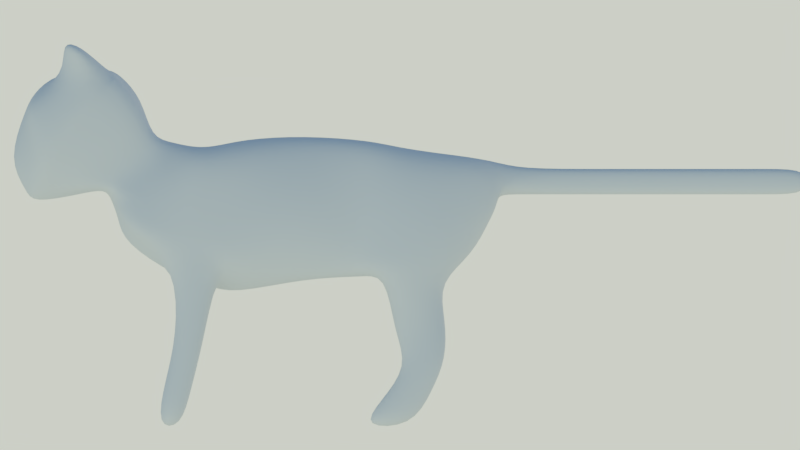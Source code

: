 # Source: cat3.blend  (saved by Blender 2.79.0; exported with 4.5.12 LTS)
import bpy
from mathutils import Matrix  # noqa: F401  (used for matrix-valued properties, if any)

bpy.ops.wm.read_factory_settings(use_empty=True)
scene = bpy.context.scene
scene.name = 'Scene'

# ---- collections
col_collection_1 = bpy.data.collections.new('Collection 1'); scene.collection.children.link(col_collection_1)
col_collection_1.hide_render = True
col_collection_1.hide_viewport = True
col_collection_2 = bpy.data.collections.new('Collection 2'); scene.collection.children.link(col_collection_2)
col_collection_3 = bpy.data.collections.new('Collection 3'); scene.collection.children.link(col_collection_3)
col_collection_3.hide_render = True
col_collection_3.hide_viewport = True
col_collection_11 = bpy.data.collections.new('Collection 11'); scene.collection.children.link(col_collection_11)
col_collection_11.hide_render = True
col_collection_11.hide_viewport = True

# ---- world
world_world = bpy.data.worlds.new('World'); scene.world = world_world
world_world.use_nodes = True; world_world.node_tree.nodes.clear()
_N = world_world.node_tree.nodes; _L = world_world.node_tree.links
n0 = _N.new('ShaderNodeOutputWorld'); n0.name = 'World Output'; n0.location = (300, 300)
n1 = _N.new('ShaderNodeBackground'); n1.name = 'Background'; n1.location = (10, 300)
n1.inputs[1].default_value = 5.0
n2 = _N.new('ShaderNodeTexSky'); n2.name = 'Sky Texture'; n2.location = (-190, 300)
n2.sky_type = 'HOSEK_WILKIE'
n2.sun_direction = (-0.7883, 0.491, 0.3708)
n2.sun_elevation = 1.571
_L.new(n1.outputs[0], n0.inputs[0])
_L.new(n2.outputs[0], n1.inputs[0])
n0.is_active_output = True
world_world.color = (0.05088, 0.05088, 0.05088)
world_world.use_sun_shadow = False
world_world.sun_shadow_jitter_overblur = 0.0
world_world.cycles.sampling_method = 'MANUAL'

# ---- cameras
cam_camera = bpy.data.cameras.new('Camera')
cam_camera.type = 'ORTHO'
cam_camera.clip_end = 100.0
cam_camera.lens = 35.0
cam_camera.sensor_width = 32.0
cam_camera.sensor_height = 18.0
cam_camera.ortho_scale = 10.0
cam_camera.display_size = 2.0
cam_camera.shift_x = 0.15
cam_camera.dof.focus_distance = 0.0
cam_camera.dof.aperture_fstop = 128.0
cam_camera.dof.aperture_blades = 6

# ---- lights
light_sun = bpy.data.lights.new('Sun', 'SUN')
light_sun.transmission_factor = 0.0
light_sun.angle = 0.1993
light_sun.energy = 1.0
light_sun.shadow_buffer_clip_start = 0.5
light_sun.shadow_soft_size = 0.1
light_sun.shadow_cascade_max_distance = 1000.0

# ---- meshes
me_plane = bpy.data.meshes.new('Plane')
me_plane.from_pydata([(0.0, -2.017, -0.2428), (0.0, 2.416, -0.3447), (0.0, -2.186, 0.4566), (0.0, 2.707, 0.7756), (0.0, -0.6069, -0.8655), (0.0, 0.3033, -0.6648), (0.0, 1.298, -0.627), (0.0, 1.46, 0.9369), (0.0, 0.3033, 1.116), (0.0, -0.4551, 1.07), (0.0, -2.113, 0.3289), (0.0, -1.089, 0.9369), (0.0, -1.312, -0.6364), (0.0, -1.615, 1.096), (0.0, -3.107, 0.2275), (0.0, -1.966, 1.9), (0.0, -3.188, 1.427), (0.0, -2.834, 1.931), (0.0, 2.003, -0.7189), (0.0, 2.003, 0.8562), (0.0, -1.332, 0.9934), (0.7469, -1.897, -0.07783), (0.3718, 2.416, -0.3447), (0.4471, -2.186, 0.4566), (0.4917, 2.707, 0.7042), (0.7658, -0.6069, -0.5525), (0.5642, 0.3033, -0.6648), (1.014, 1.298, -0.6164), (0.7658, 1.46, 0.8655), (0.5573, 0.3033, 0.9849), (0.7658, -0.6069, 0.8655), (0.5447, -2.017, 0.3781), (0.7658, -1.089, 0.8655), (0.7658, -1.312, -0.3684), (0.4471, -1.615, 1.096), (0.4443, -2.675, 0.5585), (0.7442, -2.027, 1.847), (0.5073, -3.188, 1.427), (0.6239, -2.647, 1.862), (0.8127, 2.003, -0.7189), (0.7658, 2.003, 0.7848), (0.4471, -1.332, 0.922), (0.0, -0.9593, -0.7509), (0.0, -0.8478, 0.9369), (0.7658, -0.7735, -0.4379), (0.7658, -0.8478, 0.8655), (0.39, 0.3033, -0.6648), (0.3829, -0.6069, -0.8655), (0.3829, -1.089, 1.008), (0.2235, -1.332, 1.064), (0.1984, -2.776, 1.862), (0.2222, -3.188, 1.427), (0.2459, 2.707, 0.8463), (0.3829, -0.4551, 1.095), (0.2708, -3.075, 0.362), (0.2235, -2.186, 0.4566), (0.1512, 2.003, -0.7189), (0.1273, 2.416, -0.3447), (0.4466, -1.861, -0.151), (0.2608, -1.312, -0.6364), (0.3829, 1.46, 1.008), (0.3832, 0.3033, 1.127), (0.2235, -1.615, 1.096), (0.3657, -2.041, 1.813), (0.1418, 1.298, -0.6164), (0.2235, -2.113, 0.3289), (0.3829, 2.003, 0.9269), (0.3829, -0.8478, 1.008), (0.2608, -0.7735, -0.7509), (0.0, -2.225, 1.965), (0.0, -3.495, 0.8083), (0.7915, -2.143, 1.858), (0.6606, -3.033, 0.8999), (0.1984, -2.077, 1.95), (0.2932, -3.219, 0.8441), (0.0, 2.707, 0.3851), (0.2474, 2.707, 0.3851), (0.3829, -1.312, -1.402), (0.7658, -1.312, -1.402), (0.7658, -0.9593, -1.517), (0.3829, -0.9593, -1.517), (0.383, -1.577, -2.556), (0.7659, -1.577, -2.556), (0.7659, -1.225, -2.556), (0.383, -1.225, -2.556), (0.7793, 1.584, -1.767), (0.7544, 2.1, -1.66), (0.4722, 2.1, -1.66), (0.4968, 1.584, -1.767), (0.7769, 0.9672, -2.545), (0.7785, 1.672, -2.545), (0.3955, 1.672, -2.545), (0.3939, 0.9672, -2.545), (0.0, 2.974, 0.3851), (0.0, 2.974, 0.7042), (0.1608, 2.974, 0.7042), (0.161, 2.974, 0.3851), (0.0, 4.024, 0.3851), (0.0, 4.024, 0.7042), (0.1608, 4.024, 0.7042), (0.1608, 4.024, 0.3851), (0.0, 5.149, 0.3851), (0.0, 5.149, 0.7042), (0.1608, 5.149, 0.7042), (0.1608, 5.149, 0.3851), (0.0, 6.614, 0.7042), (0.0, 6.115, 0.3851), (0.1608, 6.614, 0.7042), (0.1608, 6.614, 0.3851), (0.0, 6.614, 0.3851), (0.1608, 6.115, 0.3851), (0.1608, 6.115, 0.7042), (0.0, 6.115, 0.7042), (0.0, -1.703, 1.615), (0.0, -2.502, 0.3811), (0.7203, -1.74, 1.461), (0.4747, -2.463, 0.4664), (0.3103, -1.77, 1.521), (0.2762, -2.476, 0.4089), (0.9285, -2.554, 2.216), (0.761, -2.743, 2.328), (0.5087, -2.743, 2.328), (0.5087, -2.489, 2.308), (0.2674, 2.098, -1.179), (0.2855, 1.394, -1.326), (0.7462, 1.394, -1.326), (0.7282, 2.098, -1.179), (0.394, 1.933, -2.056), (0.4061, 1.228, -2.202), (0.777, 1.933, -2.056), (0.7891, 1.228, -2.202), (0.7659, -1.092, -2.024), (0.383, -1.092, -2.024), (0.383, -1.444, -1.909), (0.7659, -1.444, -1.909), (0.0, -3.108, 1.628), (0.4471, -2.043, 0.6164), (0.6563, -2.528, 0.9121), (0.5664, -3.091, 1.558), (0.2395, 2.707, 0.2255), (0.7392, -2.786, 1.256), (0.0, 2.707, 0.2255), (0.4853, 2.707, 0.2255), (0.8146, -0.6069, 0.2164), (0.873, 0.3033, 0.4122), (0.929, 1.298, 0.2164), (0.4959, -1.845, 0.5141), (0.8146, -1.256, 0.3582), (0.9323, 2.003, 0.2209), (0.8146, -0.9315, 0.2873), (0.2521, -3.091, 1.634), (0.5274, -2.284, 0.7041), (0.0, -2.017, 0.0687), (0.0, 2.6, 0.02612), (0.6254, -2.031, 0.2573), (0.4501, 2.6, 0.02612), (0.8146, -0.6069, -0.2762), (0.8765, 0.3033, -0.234), (0.9474, 1.298, -0.3082), (0.8146, -1.312, -0.08968), (0.9543, 2.003, -0.343), (0.8146, -0.8664, -0.1717), (0.3382, -2.026, 0.1028), (0.2048, 2.6, 0.02612), (0.0, 0.9945, -0.6459), (0.0, 1.146, 1.055), (0.627, 0.9945, -0.6406), (0.6123, 1.146, 0.9619), (0.3375, 0.9945, -0.6406), (0.4037, 1.146, 1.066), (0.6739, 0.9945, 0.3143), (0.6812, 0.9945, -0.2711), (0.0, -3.199, 0.4082), (0.5525, -2.949, 0.6102), (0.2821, -2.059, 1.881), (0.0, -2.095, 1.933), (0.7679, -2.085, 1.852), (0.3006, -3.125, 0.4637), (0.6978, -2.657, 1.084)], [], [(124, 123, 87, 88), (47, 46, 26, 25), (49, 62, 34, 41), (177, 54, 35, 173), (68, 47, 25, 44), (73, 50, 121, 122), (48, 49, 41, 32), (150, 51, 37, 138), (61, 53, 30, 29), (118, 55, 23, 116), (56, 57, 22, 39), (58, 59, 33, 21), (169, 61, 29, 167), (117, 63, 36, 115), (76, 96, 95, 52, 24, 142, 139), (142, 24, 40, 148), (143, 30, 45, 149), (144, 29, 30, 143), (157, 144, 143, 156), (146, 31, 154, 159, 147), (139, 142, 155, 163), (156, 143, 149, 161), (160, 148, 145, 158), (170, 167, 29, 144), (137, 151, 115, 36), (161, 149, 147, 159), (138, 140, 71, 38), (136, 23, 31, 146), (55, 65, 31, 23), (168, 64, 27, 166), (52, 66, 40, 24), (153, 141, 139, 163), (66, 60, 28, 40), (67, 48, 32, 45), (162, 58, 21, 154), (53, 67, 45, 30), (155, 142, 148, 160), (148, 40, 28, 145), (68, 44, 79, 80), (12, 42, 68, 59), (9, 43, 67, 53), (152, 0, 58, 162), (43, 11, 48, 67), (19, 7, 60, 66), (3, 19, 66, 52), (164, 6, 64, 168), (2, 10, 65, 55), (113, 15, 63, 117), (165, 8, 61, 169), (0, 12, 59, 58), (18, 1, 57, 56), (114, 2, 55, 118), (8, 9, 53, 61), (135, 16, 51, 150), (11, 20, 49, 48), (69, 17, 50, 73), (42, 4, 47, 68), (172, 14, 54, 177), (20, 13, 62, 49), (4, 5, 46, 47), (6, 18, 56, 64), (16, 70, 74, 51), (175, 69, 73, 174), (149, 45, 32, 147), (174, 73, 71, 176), (51, 74, 72, 37), (107, 108, 109, 105), (141, 75, 76, 139), (17, 135, 150, 50), (34, 136, 146, 41), (136, 34, 115, 151), (41, 146, 147, 32), (178, 137, 36, 176), (132, 131, 83, 84), (33, 59, 77, 78), (59, 68, 80, 77), (44, 33, 78, 79), (81, 84, 83, 82), (134, 133, 81, 82), (133, 132, 84, 81), (131, 134, 82, 83), (126, 125, 85, 86), (125, 124, 88, 85), (123, 126, 86, 87), (92, 91, 90, 89), (128, 127, 91, 92), (127, 129, 90, 91), (130, 128, 92, 89), (50, 150, 138, 38), (3, 52, 95, 94), (76, 75, 93, 96), (100, 97, 101, 104), (96, 93, 97, 100), (94, 95, 99, 98), (98, 99, 103, 102), (103, 104, 110, 111), (110, 106, 109, 108), (102, 103, 111, 112), (99, 100, 104, 103), (104, 101, 106, 110), (112, 111, 107, 105), (111, 110, 108, 107), (14, 114, 118, 54), (13, 113, 117, 62), (62, 117, 115, 34), (54, 118, 116, 35), (122, 121, 120, 119), (71, 73, 122, 119), (38, 71, 119, 120), (50, 38, 120, 121), (56, 39, 126, 123), (27, 64, 124, 125), (39, 27, 125, 126), (64, 56, 123, 124), (86, 85, 130, 129), (85, 88, 128, 130), (87, 86, 129, 127), (88, 87, 127, 128), (79, 78, 134, 131), (77, 80, 132, 133), (78, 77, 133, 134), (80, 79, 131, 132), (23, 136, 151, 116), (116, 151, 137, 35), (72, 140, 138, 37), (173, 178, 140, 72), (95, 96, 100, 99), (1, 153, 163, 57), (10, 152, 162, 65), (33, 44, 161, 159), (65, 162, 154, 31), (57, 163, 155, 22), (27, 39, 160, 158), (21, 33, 159, 154), (39, 22, 155, 160), (44, 25, 156, 161), (25, 26, 157, 156), (166, 27, 158, 171), (171, 170, 144, 157), (158, 145, 170, 171), (26, 166, 171, 157), (7, 165, 169, 60), (5, 164, 168, 46), (46, 168, 166, 26), (145, 28, 167, 170), (60, 169, 167, 28), (129, 130, 89, 90), (35, 137, 178, 173), (140, 178, 176, 71), (63, 174, 176, 36), (15, 175, 174, 63), (70, 172, 177, 74), (74, 177, 173, 72)])
me_plane.polygons.foreach_set('use_smooth', [True] * 153)
me_plane.use_remesh_preserve_volume = False
me_plane.use_remesh_preserve_attributes = False
me_plane.use_mirror_vertex_groups = False
me_plane.update()
me_plane_003 = bpy.data.meshes.new('Plane.003')
me_plane_003.from_pydata([(0.7469, -1.897, -0.07783), (0.3718, 2.416, -0.3447), (0.4471, -2.186, 0.4566), (0.4917, 2.707, 0.7042), (0.7658, -0.6069, -0.5525), (0.5642, 0.3033, -0.6648), (1.014, 1.298, -0.6164), (0.7658, 1.46, 0.8655), (0.5573, 0.3033, 0.9849), (0.7658, -0.6069, 0.8655), (0.5447, -2.017, 0.3781), (0.7658, -1.089, 0.8655), (0.7658, -1.312, -0.3684), (0.4471, -1.615, 1.096), (0.4443, -2.675, 0.5585), (0.7442, -2.027, 1.847), (0.5073, -3.188, 1.427), (0.6239, -2.647, 1.862), (0.8127, 2.003, -0.7189), (0.7658, 2.003, 0.7848), (0.4471, -1.332, 0.922), (0.7658, -0.7735, -0.4379), (0.7658, -0.8478, 0.8655), (0.39, 0.3033, -0.6648), (0.3829, -0.6069, -0.8655), (0.3829, -1.089, 1.008), (0.2235, -1.332, 1.064), (0.1984, -2.776, 1.862), (0.2222, -3.188, 1.427), (0.2459, 2.707, 0.8463), (0.3829, -0.4551, 1.095), (0.2708, -3.075, 0.362), (0.2235, -2.186, 0.4566), (0.1512, 2.003, -0.7189), (0.1273, 2.416, -0.3447), (0.4466, -1.861, -0.151), (0.2608, -1.312, -0.6364), (0.3829, 1.46, 1.008), (0.3832, 0.3033, 1.127), (0.2235, -1.615, 1.096), (0.3657, -2.041, 1.813), (0.1418, 1.298, -0.6164), (0.2235, -2.113, 0.3289), (0.3829, 2.003, 0.9269), (0.3829, -0.8478, 1.008), (0.2608, -0.7735, -0.7509), (0.7915, -2.143, 1.858), (0.6606, -3.033, 0.8999), (0.1984, -2.077, 1.95), (0.2932, -3.219, 0.8441), (0.2474, 2.707, 0.3851), (0.3829, -1.312, -1.402), (0.7658, -1.312, -1.402), (0.7658, -0.9593, -1.517), (0.3829, -0.9593, -1.517), (0.383, -1.577, -2.556), (0.7659, -1.577, -2.556), (0.7659, -1.225, -2.556), (0.383, -1.225, -2.556), (0.7793, 1.584, -1.767), (0.7544, 2.1, -1.66), (0.4722, 2.1, -1.66), (0.4968, 1.584, -1.767), (0.7769, 0.9672, -2.545), (0.7785, 1.672, -2.545), (0.3955, 1.672, -2.545), (0.3939, 0.9672, -2.545), (0.1608, 2.974, 0.7042), (0.161, 2.974, 0.3851), (0.1608, 4.024, 0.7042), (0.1608, 4.024, 0.3851), (0.1608, 5.149, 0.7042), (0.1608, 5.149, 0.3851), (0.1608, 6.614, 0.7042), (0.1608, 6.614, 0.3851), (0.1608, 6.115, 0.3851), (0.1608, 6.115, 0.7042), (0.7203, -1.74, 1.461), (0.4747, -2.463, 0.4664), (0.3103, -1.77, 1.521), (0.2762, -2.476, 0.4089), (0.9285, -2.554, 2.216), (0.761, -2.743, 2.328), (0.5087, -2.743, 2.328), (0.5087, -2.489, 2.308), (0.2674, 2.098, -1.179), (0.2855, 1.394, -1.326), (0.7462, 1.394, -1.326), (0.7282, 2.098, -1.179), (0.394, 1.933, -2.056), (0.4061, 1.228, -2.202), (0.777, 1.933, -2.056), (0.7891, 1.228, -2.202), (0.7659, -1.092, -2.024), (0.383, -1.092, -2.024), (0.383, -1.444, -1.909), (0.7659, -1.444, -1.909), (0.4471, -2.043, 0.6164), (0.6563, -2.528, 0.9121), (0.5664, -3.091, 1.558), (0.2395, 2.707, 0.2255), (0.7392, -2.786, 1.256), (0.4853, 2.707, 0.2255), (0.8146, -0.6069, 0.2164), (0.873, 0.3033, 0.4122), (0.929, 1.298, 0.2164), (0.4959, -1.845, 0.5141), (0.8146, -1.256, 0.3582), (0.9323, 2.003, 0.2209), (0.8146, -0.9315, 0.2873), (0.2521, -3.091, 1.634), (0.5274, -2.284, 0.7041), (0.6254, -2.031, 0.2573), (0.4501, 2.6, 0.02612), (0.8146, -0.6069, -0.2762), (0.8765, 0.3033, -0.234), (0.9474, 1.298, -0.3082), (0.8146, -1.312, -0.08968), (0.9543, 2.003, -0.343), (0.8146, -0.8664, -0.1717), (0.3382, -2.026, 0.1028), (0.2048, 2.6, 0.02612), (0.627, 0.9945, -0.6406), (0.6123, 1.146, 0.9619), (0.3375, 0.9945, -0.6406), (0.4037, 1.146, 1.066), (0.6739, 0.9945, 0.3143), (0.6812, 0.9945, -0.2711), (0.5525, -2.949, 0.6102), (0.2821, -2.059, 1.881), (0.7679, -2.085, 1.852), (0.3006, -3.125, 0.4637), (0.6978, -2.657, 1.084), (0.0, -2.017, -0.2428), (0.0, 2.416, -0.3447), (0.0, -2.186, 0.4566), (0.0, 2.707, 0.7756), (0.0, -0.6069, -0.8655), (0.0, 0.3033, -0.6648), (0.0, 1.298, -0.627), (0.0, 1.46, 0.9369), (0.0, 0.3033, 1.116), (0.0, -0.4551, 1.07), (0.0, -2.113, 0.3289), (0.0, -1.089, 0.9369), (0.0, -1.312, -0.6364), (0.0, -1.615, 1.096), (0.0, -3.107, 0.2275), (0.0, -1.966, 1.9), (0.0, -3.188, 1.427), (0.0, -2.834, 1.931), (0.0, 2.003, -0.7189), (0.0, 2.003, 0.8562), (0.0, -1.332, 0.9934), (-0.7469, -1.897, -0.07783), (-0.3718, 2.416, -0.3447), (-0.4471, -2.186, 0.4566), (-0.4917, 2.707, 0.7042), (-0.7658, -0.6069, -0.5525), (-0.5642, 0.3033, -0.6648), (-1.014, 1.298, -0.6164), (-0.7658, 1.46, 0.8655), (-0.5573, 0.3033, 0.9849), (-0.7658, -0.6069, 0.8655), (-0.5447, -2.017, 0.3781), (-0.7658, -1.089, 0.8655), (-0.7658, -1.312, -0.3684), (-0.4471, -1.615, 1.096), (-0.4443, -2.675, 0.5585), (-0.7442, -2.027, 1.847), (-0.5073, -3.188, 1.427), (-0.6239, -2.647, 1.862), (-0.8127, 2.003, -0.7189), (-0.7658, 2.003, 0.7848), (-0.4471, -1.332, 0.922), (0.0, -0.9593, -0.7509), (0.0, -0.8478, 0.9369), (-0.7658, -0.7735, -0.4379), (-0.7658, -0.8478, 0.8655), (-0.39, 0.3033, -0.6648), (-0.3829, -0.6069, -0.8655), (-0.3829, -1.089, 1.008), (-0.2235, -1.332, 1.064), (-0.1984, -2.776, 1.862), (-0.2222, -3.188, 1.427), (-0.2459, 2.707, 0.8463), (-0.3829, -0.4551, 1.095), (-0.2708, -3.075, 0.362), (-0.2235, -2.186, 0.4566), (-0.1512, 2.003, -0.7189), (-0.1273, 2.416, -0.3447), (-0.4466, -1.861, -0.151), (-0.2608, -1.312, -0.6364), (-0.3829, 1.46, 1.008), (-0.3832, 0.3033, 1.127), (-0.2235, -1.615, 1.096), (-0.3657, -2.041, 1.813), (-0.1418, 1.298, -0.6164), (-0.2235, -2.113, 0.3289), (-0.3829, 2.003, 0.9269), (-0.3829, -0.8478, 1.008), (-0.2608, -0.7735, -0.7509), (0.0, -2.225, 1.965), (0.0, -3.495, 0.8083), (-0.7915, -2.143, 1.858), (-0.6606, -3.033, 0.8999), (-0.1984, -2.077, 1.95), (-0.2932, -3.219, 0.8441), (0.0, 2.707, 0.3851), (-0.2474, 2.707, 0.3851), (-0.3829, -1.312, -1.402), (-0.7658, -1.312, -1.402), (-0.7658, -0.9593, -1.517), (-0.3829, -0.9593, -1.517), (-0.383, -1.577, -2.556), (-0.7659, -1.577, -2.556), (-0.7659, -1.225, -2.556), (-0.383, -1.225, -2.556), (-0.7793, 1.584, -1.767), (-0.7544, 2.1, -1.66), (-0.4722, 2.1, -1.66), (-0.4968, 1.584, -1.767), (-0.7769, 0.9672, -2.545), (-0.7785, 1.672, -2.545), (-0.3955, 1.672, -2.545), (-0.3939, 0.9672, -2.545), (0.0, 2.974, 0.3851), (0.0, 2.974, 0.7042), (-0.1608, 2.974, 0.7042), (-0.161, 2.974, 0.3851), (0.0, 4.024, 0.3851), (0.0, 4.024, 0.7042), (-0.1608, 4.024, 0.7042), (-0.1608, 4.024, 0.3851), (0.0, 5.149, 0.3851), (0.0, 5.149, 0.7042), (-0.1608, 5.149, 0.7042), (-0.1608, 5.149, 0.3851), (0.0, 6.614, 0.7042), (0.0, 6.115, 0.3851), (-0.1608, 6.614, 0.7042), (-0.1608, 6.614, 0.3851), (0.0, 6.614, 0.3851), (-0.1608, 6.115, 0.3851), (-0.1608, 6.115, 0.7042), (0.0, 6.115, 0.7042), (0.0, -1.703, 1.615), (0.0, -2.502, 0.3811), (-0.7203, -1.74, 1.461), (-0.4747, -2.463, 0.4664), (-0.3103, -1.77, 1.521), (-0.2762, -2.476, 0.4089), (-0.9285, -2.554, 2.216), (-0.761, -2.743, 2.328), (-0.5087, -2.743, 2.328), (-0.5087, -2.489, 2.308), (-0.2674, 2.098, -1.179), (-0.2855, 1.394, -1.326), (-0.7462, 1.394, -1.326), (-0.7282, 2.098, -1.179), (-0.394, 1.933, -2.056), (-0.4061, 1.228, -2.202), (-0.777, 1.933, -2.056), (-0.7891, 1.228, -2.202), (-0.7659, -1.092, -2.024), (-0.383, -1.092, -2.024), (-0.383, -1.444, -1.909), (-0.7659, -1.444, -1.909), (0.0, -3.108, 1.628), (-0.4471, -2.043, 0.6164), (-0.6563, -2.528, 0.9121), (-0.5664, -3.091, 1.558), (-0.2395, 2.707, 0.2255), (-0.7392, -2.786, 1.256), (0.0, 2.707, 0.2255), (-0.4853, 2.707, 0.2255), (-0.8146, -0.6069, 0.2164), (-0.873, 0.3033, 0.4122), (-0.929, 1.298, 0.2164), (-0.4959, -1.845, 0.5141), (-0.8146, -1.256, 0.3582), (-0.9323, 2.003, 0.2209), (-0.8146, -0.9315, 0.2873), (-0.2521, -3.091, 1.634), (-0.5274, -2.284, 0.7041), (0.0, -2.017, 0.0687), (0.0, 2.6, 0.02612), (-0.6254, -2.031, 0.2573), (-0.4501, 2.6, 0.02612), (-0.8146, -0.6069, -0.2762), (-0.8765, 0.3033, -0.234), (-0.9474, 1.298, -0.3082), (-0.8146, -1.312, -0.08968), (-0.9543, 2.003, -0.343), (-0.8146, -0.8664, -0.1717), (-0.3382, -2.026, 0.1028), (-0.2048, 2.6, 0.02612), (0.0, 0.9945, -0.6459), (0.0, 1.146, 1.055), (-0.627, 0.9945, -0.6406), (-0.6123, 1.146, 0.9619), (-0.3375, 0.9945, -0.6406), (-0.4037, 1.146, 1.066), (-0.6739, 0.9945, 0.3143), (-0.6812, 0.9945, -0.2711), (0.0, -3.199, 0.4082), (-0.5525, -2.949, 0.6102), (-0.2821, -2.059, 1.881), (0.0, -2.095, 1.933), (-0.7679, -2.085, 1.852), (-0.3006, -3.125, 0.4637), (-0.6978, -2.657, 1.084)], [], [(86, 85, 61, 62), (24, 23, 5, 4), (26, 39, 13, 20), (131, 31, 14, 128), (45, 24, 4, 21), (48, 27, 83, 84), (25, 26, 20, 11), (110, 28, 16, 99), (38, 30, 9, 8), (80, 32, 2, 78), (33, 34, 1, 18), (35, 36, 12, 0), (125, 38, 8, 123), (79, 40, 15, 77), (50, 68, 67, 29, 3, 102, 100), (102, 3, 19, 108), (103, 9, 22, 109), (104, 8, 9, 103), (115, 104, 103, 114), (106, 10, 112, 117, 107), (100, 102, 113, 121), (114, 103, 109, 119), (118, 108, 105, 116), (126, 123, 8, 104), (98, 111, 77, 15), (119, 109, 107, 117), (99, 101, 46, 17), (97, 2, 10, 106), (32, 42, 10, 2), (124, 41, 6, 122), (29, 43, 19, 3), (286, 274, 100, 121), (43, 37, 7, 19), (44, 25, 11, 22), (120, 35, 0, 112), (30, 44, 22, 9), (113, 102, 108, 118), (108, 19, 7, 105), (45, 21, 53, 54), (145, 175, 45, 36), (142, 176, 44, 30), (285, 133, 35, 120), (176, 144, 25, 44), (152, 140, 37, 43), (136, 152, 43, 29), (297, 139, 41, 124), (135, 143, 42, 32), (246, 148, 40, 79), (298, 141, 38, 125), (133, 145, 36, 35), (151, 134, 34, 33), (247, 135, 32, 80), (141, 142, 30, 38), (268, 149, 28, 110), (144, 153, 26, 25), (202, 150, 27, 48), (175, 137, 24, 45), (305, 147, 31, 131), (153, 146, 39, 26), (137, 138, 23, 24), (139, 151, 33, 41), (149, 203, 49, 28), (308, 202, 48, 129), (109, 22, 11, 107), (129, 48, 46, 130), (28, 49, 47, 16), (73, 74, 242, 238), (274, 208, 50, 100), (150, 268, 110, 27), (13, 97, 106, 20), (97, 13, 77, 111), (20, 106, 107, 11), (132, 98, 15, 130), (94, 93, 57, 58), (12, 36, 51, 52), (36, 45, 54, 51), (21, 12, 52, 53), (55, 58, 57, 56), (96, 95, 55, 56), (95, 94, 58, 55), (93, 96, 56, 57), (88, 87, 59, 60), (87, 86, 62, 59), (85, 88, 60, 61), (66, 65, 64, 63), (90, 89, 65, 66), (89, 91, 64, 65), (92, 90, 66, 63), (27, 110, 99, 17), (136, 29, 67, 227), (50, 208, 226, 68), (70, 230, 234, 72), (68, 226, 230, 70), (227, 67, 69, 231), (231, 69, 71, 235), (71, 72, 75, 76), (75, 239, 242, 74), (235, 71, 76, 245), (69, 70, 72, 71), (72, 234, 239, 75), (245, 76, 73, 238), (76, 75, 74, 73), (147, 247, 80, 31), (146, 246, 79, 39), (39, 79, 77, 13), (31, 80, 78, 14), (84, 83, 82, 81), (46, 48, 84, 81), (17, 46, 81, 82), (27, 17, 82, 83), (33, 18, 88, 85), (6, 41, 86, 87), (18, 6, 87, 88), (41, 33, 85, 86), (60, 59, 92, 91), (59, 62, 90, 92), (61, 60, 91, 89), (62, 61, 89, 90), (53, 52, 96, 93), (51, 54, 94, 95), (52, 51, 95, 96), (54, 53, 93, 94), (2, 97, 111, 78), (78, 111, 98, 14), (47, 101, 99, 16), (128, 132, 101, 47), (67, 68, 70, 69), (134, 286, 121, 34), (143, 285, 120, 42), (12, 21, 119, 117), (42, 120, 112, 10), (34, 121, 113, 1), (6, 18, 118, 116), (0, 12, 117, 112), (18, 1, 113, 118), (21, 4, 114, 119), (4, 5, 115, 114), (122, 6, 116, 127), (127, 126, 104, 115), (116, 105, 126, 127), (5, 122, 127, 115), (140, 298, 125, 37), (138, 297, 124, 23), (23, 124, 122, 5), (105, 7, 123, 126), (37, 125, 123, 7), (91, 92, 63, 64), (14, 98, 132, 128), (101, 132, 130, 46), (40, 129, 130, 15), (148, 308, 129, 40), (203, 305, 131, 49), (49, 131, 128, 47), (257, 221, 220, 256), (180, 158, 159, 179), (182, 174, 167, 195), (310, 306, 168, 187), (201, 177, 158, 180), (206, 255, 254, 183), (181, 165, 174, 182), (283, 271, 170, 184), (194, 162, 163, 186), (251, 249, 156, 188), (189, 172, 155, 190), (191, 154, 166, 192), (302, 300, 162, 194), (250, 248, 169, 196), (209, 272, 275, 157, 185, 228, 229), (275, 281, 173, 157), (276, 282, 178, 163), (277, 276, 163, 162), (290, 289, 276, 277), (279, 280, 292, 287, 164), (272, 296, 288, 275), (289, 294, 282, 276), (293, 291, 278, 281), (303, 277, 162, 300), (270, 169, 248, 284), (294, 292, 280, 282), (271, 171, 204, 273), (269, 279, 164, 156), (188, 156, 164, 198), (301, 299, 160, 197), (185, 157, 173, 199), (286, 296, 272, 274), (199, 173, 161, 193), (200, 178, 165, 181), (295, 287, 154, 191), (186, 163, 178, 200), (288, 293, 281, 275), (281, 278, 161, 173), (201, 213, 212, 177), (145, 192, 201, 175), (142, 186, 200, 176), (285, 295, 191, 133), (176, 200, 181, 144), (152, 199, 193, 140), (136, 185, 199, 152), (297, 301, 197, 139), (135, 188, 198, 143), (246, 250, 196, 148), (298, 302, 194, 141), (133, 191, 192, 145), (151, 189, 190, 134), (247, 251, 188, 135), (141, 194, 186, 142), (268, 283, 184, 149), (144, 181, 182, 153), (202, 206, 183, 150), (175, 201, 180, 137), (305, 310, 187, 147), (153, 182, 195, 146), (137, 180, 179, 138), (139, 197, 189, 151), (149, 184, 207, 203), (308, 307, 206, 202), (282, 280, 165, 178), (307, 309, 204, 206), (184, 170, 205, 207), (240, 238, 242, 241), (274, 272, 209, 208), (150, 183, 283, 268), (167, 174, 279, 269), (269, 284, 248, 167), (174, 165, 280, 279), (311, 309, 169, 270), (265, 217, 216, 264), (166, 211, 210, 192), (192, 210, 213, 201), (177, 212, 211, 166), (214, 215, 216, 217), (267, 215, 214, 266), (266, 214, 217, 265), (264, 216, 215, 267), (259, 219, 218, 258), (258, 218, 221, 257), (256, 220, 219, 259), (225, 222, 223, 224), (261, 225, 224, 260), (260, 224, 223, 262), (263, 222, 225, 261), (183, 171, 271, 283), (136, 227, 228, 185), (209, 229, 226, 208), (233, 237, 234, 230), (229, 233, 230, 226), (227, 231, 232, 228), (231, 235, 236, 232), (236, 244, 243, 237), (243, 241, 242, 239), (235, 245, 244, 236), (232, 236, 237, 233), (237, 243, 239, 234), (245, 238, 240, 244), (244, 240, 241, 243), (147, 187, 251, 247), (146, 195, 250, 246), (195, 167, 248, 250), (187, 168, 249, 251), (255, 252, 253, 254), (204, 252, 255, 206), (171, 253, 252, 204), (183, 254, 253, 171), (189, 256, 259, 172), (160, 258, 257, 197), (172, 259, 258, 160), (197, 257, 256, 189), (219, 262, 263, 218), (218, 263, 261, 221), (220, 260, 262, 219), (221, 261, 260, 220), (212, 264, 267, 211), (210, 266, 265, 213), (211, 267, 266, 210), (213, 265, 264, 212), (156, 249, 284, 269), (249, 168, 270, 284), (205, 170, 271, 273), (306, 205, 273, 311), (228, 232, 233, 229), (134, 190, 296, 286), (143, 198, 295, 285), (166, 292, 294, 177), (198, 164, 287, 295), (190, 155, 288, 296), (160, 291, 293, 172), (154, 287, 292, 166), (172, 293, 288, 155), (177, 294, 289, 158), (158, 289, 290, 159), (299, 304, 291, 160), (304, 290, 277, 303), (291, 304, 303, 278), (159, 290, 304, 299), (140, 193, 302, 298), (138, 179, 301, 297), (179, 159, 299, 301), (278, 303, 300, 161), (193, 161, 300, 302), (262, 223, 222, 263), (168, 306, 311, 270), (273, 204, 309, 311), (196, 169, 309, 307), (148, 196, 307, 308), (203, 207, 310, 305), (207, 205, 306, 310)])
me_plane_003.polygons.foreach_set('use_smooth', [True] * 306)
me_plane_003.use_remesh_preserve_volume = False
me_plane_003.use_remesh_preserve_attributes = False
me_plane_003.use_mirror_vertex_groups = False
me_plane_003.update()
arm_metarig = bpy.data.armatures.new('metarig')  # bones are not reproduced

# ---- objects
ob_cat = bpy.data.objects.new('Cat', me_plane)
ob_cat_001 = bpy.data.objects.new('Cat.001', me_plane_003)
ob_rig = bpy.data.objects.new('Rig', arm_metarig)
ob_sun = bpy.data.objects.new('Sun', light_sun)
ob_camera = bpy.data.objects.new('Camera', cam_camera)

# ---- transforms, parenting, visibility, modifiers, constraints
ob_cat.location = (0.0, 0.0, 0.0)
ob_cat.lineart.crease_threshold = 0.0
_m = ob_cat.modifiers.new('Mirror', 'MIRROR')
_m.use_clip = True
_m = ob_cat.modifiers.new('Subsurf', 'SUBSURF')
_m.uv_smooth = 'PRESERVE_CORNERS'
_m.quality = 2
_m.levels = 2
_m.show_only_control_edges = False
ob_cat_001.parent = ob_rig
ob_cat_001.matrix_parent_inverse = Matrix(((0.08785, 0.0, 0.0, 4.454e-17), (0.0, 0.08785, 0.0, -0.009552), (0.0, 0.0, 0.08785, 0.2006), (0.0, 0.0, 0.0, 1.0)))
ob_cat_001.location = (0.0, 0.0, 0.0)
ob_cat_001.lineart.crease_threshold = 0.0
_vg = ob_cat_001.vertex_groups.new(name='tail.001')
for _i, _w in zip([1, 3, 19, 29, 33, 34, 37, 43, 50, 67, 68, 100, 102, 108, 113, 118, 121, 134, 136, 140, 151, 152, 155, 157, 173, 185, 189, 190, 193, 199, 208, 209, 226, 228, 229, 272, 274, 275, 281, 286, 288, 293, 296], [0.1905, 0.8145, 0.3075, 0.8857, 0.001507, 0.2025, 0.01642, 0.7172, 0.81, 0.02837, 0.03322, 0.7774, 0.6901, 0.1547, 0.3453, 0.07952, 0.5866, 0.2041, 0.9402, 0.0616, 0.007171, 0.877, 0.1889, 0.7744, 0.2991, 0.9115, 0.001272, 0.2019, 0.01638, 0.7176, 0.8455, 0.8211, 0.01548, 0.01362, 0.03231, 0.7758, 0.7968, 0.6783, 0.1516, 0.6203, 0.3415, 0.07837, 0.5853]): _vg.add([_i], _w, 'REPLACE')
_vg = ob_cat_001.vertex_groups.new(name='tail.002')
for _i, _w in zip([29, 50, 67, 68, 69, 70, 100, 121, 136, 157, 185, 208, 209, 226, 227, 228, 229, 230, 231, 232, 233, 272, 274, 275, 286, 296], [0.07508, 0.1403, 0.9598, 0.956, 0.9934, 0.9934, 0.06955, 0.01125, 0.04745, 0.004219, 0.05124, 0.113, 0.1297, 0.9654, 0.9776, 0.9669, 0.9563, 0.994, 0.9938, 0.9934, 0.9934, 0.06556, 0.06278, 0.007583, 0.01178, 0.01022]): _vg.add([_i], _w, 'REPLACE')
_vg = ob_cat_001.vertex_groups.new(name='tail.003')
for _i, _w in zip([71, 72, 234, 235, 236, 237], [0.9856, 0.9869, 0.9878, 0.9859, 0.9848, 0.986]): _vg.add([_i], _w, 'REPLACE')
_vg = ob_cat_001.vertex_groups.new(name='tail.004')
for _i, _w in zip([73, 74, 75, 76, 238, 239, 240, 241, 242, 243, 244, 245], [0.9993, 0.9993, 0.989, 0.9889, 0.9997, 0.9897, 0.9993, 0.9992, 0.9997, 0.9887, 0.9887, 0.9896]): _vg.add([_i], _w, 'REPLACE')
_vg = ob_cat_001.vertex_groups.new(name='spine')
for _i, _w in zip([125, 141, 298, 302], [0.08093, 0.0244, 0.319, 0.08093]): _vg.add([_i], _w, 'REPLACE')
_vg = ob_cat_001.vertex_groups.new(name='spine.001')
for _i, _w in zip([8, 30, 38, 141, 142, 162, 186, 194, 298], [0.04474, 0.001011, 0.114, 0.3059, 0.03731, 0.04474, 0.001011, 0.114, 0.01722]): _vg.add([_i], _w, 'REPLACE')
_vg = ob_cat_001.vertex_groups.new(name='spine.002')
for _i, _w in zip([4, 5, 8, 9, 22, 24, 25, 30, 38, 44, 103, 104, 109, 114, 115, 119, 123, 125, 126, 127, 141, 142, 158, 159, 162, 163, 176, 178, 180, 181, 186, 194, 200, 276, 277, 282, 289, 290, 294, 298, 300, 302, 303, 304], [0.08712, 0.05197, 0.6095, 0.2321, 0.06574, 0.01826, 0.001542, 0.4944, 0.5883, 0.09659, 0.152, 0.5646, 0.05106, 0.2266, 0.1524, 0.0611, 0.07026, 0.07256, 0.08962, 0.01511, 0.4134, 0.5498, 0.08714, 0.05197, 0.6095, 0.2321, 0.06031, 0.06576, 0.01824, 0.001534, 0.4944, 0.5883, 0.09659, 0.1521, 0.5646, 0.05115, 0.2266, 0.1524, 0.06124, 0.0718, 0.07026, 0.07256, 0.08963, 0.01511]): _vg.add([_i], _w, 'REPLACE')
_vg = ob_cat_001.vertex_groups.new(name='spine.003')
for _i, _w in zip([4, 8, 9, 11, 21, 22, 24, 30, 35, 38, 42, 44, 103, 104, 107, 109, 114, 115, 119, 120, 133, 135, 141, 142, 143, 158, 162, 163, 165, 177, 178, 180, 186, 191, 194, 198, 200, 276, 277, 280, 282, 285, 289, 290, 294, 295], [0.1039, 0.06235, 0.3943, 0.03627, 0.009253, 0.1268, 0.02728, 0.1403, 0.05292, 0.01424, 0.02673, 0.03994, 0.4664, 0.07434, 0.004692, 0.1381, 0.286, 0.05259, 0.09325, 0.071, 0.2745, 0.004724, 0.0004787, 0.07737, 0.08214, 0.1039, 0.06236, 0.3943, 0.03651, 0.009389, 0.1269, 0.02726, 0.1403, 0.05284, 0.01425, 0.0275, 0.03997, 0.4665, 0.07435, 0.006336, 0.1384, 0.2996, 0.286, 0.0526, 0.0934, 0.0708]): _vg.add([_i], _w, 'REPLACE')
_vg = ob_cat_001.vertex_groups.new(name='spine.004')
for _i, _w in zip([0, 2, 10, 11, 13, 15, 20, 25, 26, 32, 35, 39, 40, 42, 77, 78, 79, 97, 106, 107, 111, 112, 120, 133, 135, 143, 144, 146, 153, 154, 156, 164, 165, 167, 169, 174, 181, 182, 188, 191, 195, 198, 246, 248, 249, 250, 269, 279, 280, 284, 285, 287, 295], [0.06558, 0.1757, 0.4757, 0.05768, 0.542, 0.02391, 0.2116, 0.06237, 0.2557, 0.1527, 0.08343, 0.5955, 0.01179, 0.406, 0.1408, 0.006298, 0.1262, 0.4945, 0.5314, 0.07281, 0.0884, 0.2144, 0.2279, 0.2995, 0.1841, 0.4826, 0.05347, 0.681, 0.3958, 0.05304, 0.1812, 0.4507, 0.05854, 0.5767, 0.02013, 0.2195, 0.06399, 0.2629, 0.1788, 0.07967, 0.6235, 0.4125, 0.1007, 0.1372, 5.797e-05, 0.116, 0.5161, 0.5338, 0.06771, 0.08398, 0.4039, 0.156, 0.2174]): _vg.add([_i], _w, 'REPLACE')
_vg = ob_cat_001.vertex_groups.new(name='spine.005')
_vg = ob_cat_001.vertex_groups.new(name='spine.006')
for _i, _w in zip([27, 110, 149, 150, 183, 268, 283], [0.01718, 0.1572, 0.05042, 0.3946, 0.02584, 0.7536, 0.1364]): _vg.add([_i], _w, 'REPLACE')
_vg = ob_cat_001.vertex_groups.new(name='face')
for _i, _w in zip([13, 15, 26, 39, 40, 48, 77, 79, 129, 130, 146, 148, 150, 153, 167, 169, 174, 182, 195, 196, 202, 206, 246, 248, 250, 307, 308, 309], [0.06281, 0.1329, 0.0313, 0.1294, 0.6282, 0.2815, 0.1576, 0.6185, 0.5737, 0.09016, 0.138, 0.9563, 0.06279, 0.04579, 0.1336, 0.2308, 0.02188, 0.04849, 0.1545, 0.7269, 0.7806, 0.3168, 0.8144, 0.5375, 0.7391, 0.6613, 0.956, 0.1367]): _vg.add([_i], _w, 'REPLACE')
_vg = ob_cat_001.vertex_groups.new(name='nose')
_vg = ob_cat_001.vertex_groups.new(name='nose.001')
for _i, _w in zip([203], [0.2385]): _vg.add([_i], _w, 'REPLACE')
_vg = ob_cat_001.vertex_groups.new(name='nose.002')
for _i, _w in zip([203], [0.2385]): _vg.add([_i], _w, 'REPLACE')
_vg = ob_cat_001.vertex_groups.new(name='nose.003')
_vg = ob_cat_001.vertex_groups.new(name='nose.004')
_vg = ob_cat_001.vertex_groups.new(name='lip.T.L')
_vg = ob_cat_001.vertex_groups.new(name='lip.T.L.001')
for _i, _w in zip([14, 31, 78, 80, 128, 131, 305], [0.4032, 0.1811, 0.06804, 0.01377, 0.1098, 0.6356, 0.04425]): _vg.add([_i], _w, 'REPLACE')
_vg = ob_cat_001.vertex_groups.new(name='lip.B.L')
_vg = ob_cat_001.vertex_groups.new(name='lip.B.L.001')
for _i, _w in zip([14, 31, 78, 80, 128, 131, 147], [0.42, 0.5351, 0.06207, 0.06607, 0.07702, 0.09, 0.0412]): _vg.add([_i], _w, 'REPLACE')
_vg = ob_cat_001.vertex_groups.new(name='jaw')
for _i, _w in zip([2, 32, 42, 80, 135, 143, 147, 156, 164, 188, 198, 247, 249, 251, 285, 295], [0.006935, 0.1095, 0.06436, 0.1213, 0.4635, 0.1662, 0.00587, 0.08963, 0.01216, 0.3549, 0.1474, 0.6666, 0.01634, 0.1579, 0.02236, 0.04445]): _vg.add([_i], _w, 'REPLACE')
_vg = ob_cat_001.vertex_groups.new(name='chin')
for _i, _w in zip([31, 147, 187, 305], [0.06548, 0.3842, 0.06146, 0.019]): _vg.add([_i], _w, 'REPLACE')
_vg = ob_cat_001.vertex_groups.new(name='chin.001')
for _i, _w in zip([31, 131, 147, 187, 247, 305, 310], [0.08938, 0.09101, 0.4424, 0.07615, 0.005814, 0.7721, 0.03087]): _vg.add([_i], _w, 'REPLACE')
_vg = ob_cat_001.vertex_groups.new(name='ear.L')
for _i, _w in zip([15, 16, 17, 27, 40, 46, 48, 77, 79, 81, 99, 110, 129, 130, 150], [0.4032, 0.01052, 0.6861, 0.4409, 0.09289, 0.08288, 0.04903, 0.1034, 0.04, 0.001838, 0.1098, 0.05806, 0.07079, 0.3745, 0.1175]): _vg.add([_i], _w, 'REPLACE')
_vg = ob_cat_001.vertex_groups.new(name='ear.L.001')
for _i, _w in zip([17, 27, 48, 110, 150], [0.0235, 0.4045, 0.004036, 0.02909, 0.1073]): _vg.add([_i], _w, 'REPLACE')
_vg = ob_cat_001.vertex_groups.new(name='ear.L.002')
for _i, _w in zip([27, 48, 81, 82, 83, 84, 129], [0.04727, 0.0864, 0.09188, 0.05559, 0.889, 0.8034, 0.02039]): _vg.add([_i], _w, 'REPLACE')
_vg = ob_cat_001.vertex_groups.new(name='ear.L.003')
for _i, _w in zip([15, 17, 40, 46, 48, 77, 81, 82, 83, 84, 129, 130], [0.109, 0.128, 0.02381, 0.4393, 0.035, 0.006794, 0.8463, 0.9299, 0.07209, 0.1143, 0.025, 0.196]): _vg.add([_i], _w, 'REPLACE')
_vg = ob_cat_001.vertex_groups.new(name='ear.L.004')
for _i, _w in zip([15, 17, 40, 46, 48, 77, 79, 81, 84, 129, 130, 202], [0.1197, 0.03803, 0.1182, 0.423, 0.4741, 0.01806, 0.009721, 0.005054, 0.03773, 0.2091, 0.2015, 0.05139]): _vg.add([_i], _w, 'REPLACE')
_vg = ob_cat_001.vertex_groups.new(name='ear.R')
for _i, _w in zip([150, 169, 171, 183, 196, 204, 206, 248, 250, 271, 283, 307, 309], [0.115, 0.4031, 0.717, 0.4338, 0.07761, 0.08555, 0.04534, 0.09568, 0.02311, 0.09467, 0.04503, 0.05824, 0.3787]): _vg.add([_i], _w, 'REPLACE')
_vg = ob_cat_001.vertex_groups.new(name='ear.R.001')
for _i, _w in zip([150, 171, 183, 206, 283], [0.1029, 0.01299, 0.3895, 0.00344, 0.01524]): _vg.add([_i], _w, 'REPLACE')
_vg = ob_cat_001.vertex_groups.new(name='ear.R.002')
for _i, _w in zip([183, 206, 252, 254, 255, 307], [0.0545, 0.08873, 0.07671, 0.853, 0.7936, 0.01277]): _vg.add([_i], _w, 'REPLACE')
_vg = ob_cat_001.vertex_groups.new(name='ear.R.003')
for _i, _w in zip([169, 171, 196, 204, 206, 248, 252, 253, 254, 255, 307, 309], [0.1063, 0.1174, 0.01015, 0.4386, 0.03566, 0.001067, 0.8687, 0.9742, 0.09767, 0.1225, 0.01306, 0.193]): _vg.add([_i], _w, 'REPLACE')
_vg = ob_cat_001.vertex_groups.new(name='ear.R.004')
for _i, _w in zip([169, 171, 196, 202, 204, 206, 248, 255, 307, 309], [0.1127, 0.02823, 0.08847, 0.04577, 0.4208, 0.4422, 0.007632, 0.03373, 0.1697, 0.1947]): _vg.add([_i], _w, 'REPLACE')
_vg = ob_cat_001.vertex_groups.new(name='lip.T.R')
for _i, _w in zip([187, 305, 310], [0.0825, 0.01153, 0.4161]): _vg.add([_i], _w, 'REPLACE')
_vg = ob_cat_001.vertex_groups.new(name='lip.T.R.001')
for _i, _w in zip([187, 305, 310], [0.0825, 0.01153, 0.4161]): _vg.add([_i], _w, 'REPLACE')
_vg = ob_cat_001.vertex_groups.new(name='lip.B.R')
_vg = ob_cat_001.vertex_groups.new(name='lip.B.R.001')
for _i, _w in zip([147, 168, 187, 251, 310], [0.03407, 0.001154, 0.4953, 0.0536, 0.02461]): _vg.add([_i], _w, 'REPLACE')
_vg = ob_cat_001.vertex_groups.new(name='brow.B.L')
_vg = ob_cat_001.vertex_groups.new(name='brow.B.L.001')
_vg = ob_cat_001.vertex_groups.new(name='brow.B.L.002')
_vg = ob_cat_001.vertex_groups.new(name='brow.B.L.003')
_vg = ob_cat_001.vertex_groups.new(name='lid.T.L')
_vg = ob_cat_001.vertex_groups.new(name='lid.T.L.001')
_vg = ob_cat_001.vertex_groups.new(name='lid.T.L.002')
_vg = ob_cat_001.vertex_groups.new(name='lid.T.L.003')
_vg = ob_cat_001.vertex_groups.new(name='lid.B.L')
_vg = ob_cat_001.vertex_groups.new(name='lid.B.L.001')
for _i, _w in zip([47, 49, 131], [0.0207, 0.4265, 0.0212]): _vg.add([_i], _w, 'REPLACE')
_vg = ob_cat_001.vertex_groups.new(name='lid.B.L.002')
for _i, _w in zip([47, 49, 131], [0.0207, 0.4265, 0.0212]): _vg.add([_i], _w, 'REPLACE')
_vg = ob_cat_001.vertex_groups.new(name='lid.B.L.003')
for _i, _w in zip([16, 47, 49, 101, 128], [0.1323, 0.68, 0.004141, 0.05041, 0.09296]): _vg.add([_i], _w, 'REPLACE')
_vg = ob_cat_001.vertex_groups.new(name='brow.B.R')
_vg = ob_cat_001.vertex_groups.new(name='brow.B.R.001')
_vg = ob_cat_001.vertex_groups.new(name='brow.B.R.002')
_vg = ob_cat_001.vertex_groups.new(name='brow.B.R.003')
_vg = ob_cat_001.vertex_groups.new(name='lid.T.R')
_vg = ob_cat_001.vertex_groups.new(name='lid.T.R.001')
_vg = ob_cat_001.vertex_groups.new(name='lid.T.R.002')
_vg = ob_cat_001.vertex_groups.new(name='lid.T.R.003')
_vg = ob_cat_001.vertex_groups.new(name='lid.B.R')
_vg = ob_cat_001.vertex_groups.new(name='lid.B.R.001')
_vg = ob_cat_001.vertex_groups.new(name='lid.B.R.002')
_vg = ob_cat_001.vertex_groups.new(name='lid.B.R.003')
for _i, _w in zip([170, 205, 207, 273, 306], [0.06903, 0.7862, 0.03431, 0.02659, 0.03999]): _vg.add([_i], _w, 'REPLACE')
_vg = ob_cat_001.vertex_groups.new(name='forehead.L')
for _i, _w in zip([16, 28, 99, 110, 149, 184, 268], [0.05476, 0.1428, 0.06894, 0.4836, 0.6705, 0.08806, 0.08582]): _vg.add([_i], _w, 'REPLACE')
_vg = ob_cat_001.vertex_groups.new(name='forehead.L.001')
for _i, _w in zip([16, 17, 28, 99, 101, 110], [0.1324, 0.04217, 0.003323, 0.5009, 0.0561, 0.08108]): _vg.add([_i], _w, 'REPLACE')
_vg = ob_cat_001.vertex_groups.new(name='forehead.L.002')
for _i, _w in zip([16, 47, 99, 101, 132], [0.03089, 0.05201, 0.1165, 0.6374, 0.06693]): _vg.add([_i], _w, 'REPLACE')
_vg = ob_cat_001.vertex_groups.new(name='temple.L')
for _i, _w in zip([13, 15, 39, 40, 77, 79, 130], [0.07384, 0.07974, 0.01291, 0.005599, 0.3427, 0.07805, 0.0214]): _vg.add([_i], _w, 'REPLACE')
_vg = ob_cat_001.vertex_groups.new(name='jaw.L')
for _i, _w in zip([2, 10, 13, 32, 42, 77, 78, 80, 97, 98, 106, 111, 112, 120, 135, 143], [0.2902, 0.09171, 0.03275, 0.2442, 0.1057, 0.05117, 0.07519, 0.01294, 0.2228, 0.03819, 0.06531, 0.6153, 0.02735, 0.02958, 0.05917, 0.02485]): _vg.add([_i], _w, 'REPLACE')
_vg = ob_cat_001.vertex_groups.new(name='jaw.L.001')
for _i, _w in zip([2, 10, 14, 31, 32, 42, 78, 80, 97, 106, 111, 112, 120, 135, 143, 188, 247], [0.3612, 0.0894, 0.06207, 0.05105, 0.3566, 0.1451, 0.6941, 0.6807, 0.07449, 0.02472, 0.0643, 0.02501, 0.05129, 0.1001, 0.05714, 0.006993, 0.1051]): _vg.add([_i], _w, 'REPLACE')
_vg = ob_cat_001.vertex_groups.new(name='chin.L')
_vg = ob_cat_001.vertex_groups.new(name='cheek.B.L')
_vg = ob_cat_001.vertex_groups.new(name='cheek.B.L.001')
for _i, _w in zip([15, 77, 98, 101, 111, 132], [0.01628, 0.02242, 0.446, 0.09246, 0.07944, 0.4401]): _vg.add([_i], _w, 'REPLACE')
_vg = ob_cat_001.vertex_groups.new(name='brow.T.L')
for _i, _w in zip([15, 77, 98, 101, 111, 132], [0.01628, 0.02242, 0.446, 0.09246, 0.07944, 0.4401]): _vg.add([_i], _w, 'REPLACE')
_vg = ob_cat_001.vertex_groups.new(name='brow.T.L.001')
for _i, _w in zip([16, 28, 47, 99], [0.3671, 0.05776, 0.02519, 0.07572]): _vg.add([_i], _w, 'REPLACE')
_vg = ob_cat_001.vertex_groups.new(name='brow.T.L.002')
for _i, _w in zip([16, 28, 99, 110, 149], [0.1582, 0.6272, 0.03352, 0.08494, 0.08382]): _vg.add([_i], _w, 'REPLACE')
_vg = ob_cat_001.vertex_groups.new(name='brow.T.L.003')
_vg = ob_cat_001.vertex_groups.new(name='forehead.R')
for _i, _w in zip([149, 170, 184, 268, 271, 283], [0.09757, 0.08925, 0.7031, 0.06744, 0.07868, 0.6052]): _vg.add([_i], _w, 'REPLACE')
_vg = ob_cat_001.vertex_groups.new(name='forehead.R.001')
for _i, _w in zip([170, 171, 184, 271, 273, 283], [0.303, 0.04696, 0.04238, 0.5897, 0.03828, 0.08602]): _vg.add([_i], _w, 'REPLACE')
_vg = ob_cat_001.vertex_groups.new(name='forehead.R.002')
for _i, _w in zip([205, 271, 273, 311], [0.02775, 0.1163, 0.7596, 0.08565]): _vg.add([_i], _w, 'REPLACE')
_vg = ob_cat_001.vertex_groups.new(name='temple.R')
for _i, _w in zip([169, 248, 269, 270, 284, 311], [0.006001, 0.05175, 0.02596, 0.7919, 0.128, 0.09264]): _vg.add([_i], _w, 'REPLACE')
_vg = ob_cat_001.vertex_groups.new(name='jaw.R')
for _i, _w in zip([156, 164, 167, 188, 198, 248, 249, 269, 270, 279, 284, 287], [0.2462, 0.08496, 0.02412, 0.07825, 0.04228, 0.04826, 0.05942, 0.2151, 0.0441, 0.06107, 0.6443, 0.003302]): _vg.add([_i], _w, 'REPLACE')
_vg = ob_cat_001.vertex_groups.new(name='jaw.R.001')
for _i, _w in zip([135, 143, 156, 164, 168, 187, 188, 198, 247, 249, 251, 269, 279, 284, 287, 295], [0.06346, 0.02219, 0.3303, 0.08569, 0.06723, 0.03444, 0.2082, 0.09194, 0.09641, 0.7283, 0.6392, 0.06562, 0.01817, 0.05876, 0.002963, 0.01619]): _vg.add([_i], _w, 'REPLACE')
_vg = ob_cat_001.vertex_groups.new(name='chin.R')
for _i, _w in zip([168, 187, 249, 251, 306], [0.7715, 0.09567, 0.1171, 0.02418, 0.05442]): _vg.add([_i], _w, 'REPLACE')
_vg = ob_cat_001.vertex_groups.new(name='cheek.B.R')
_vg = ob_cat_001.vertex_groups.new(name='cheek.B.R.001')
_vg = ob_cat_001.vertex_groups.new(name='brow.T.R')
for _i, _w in zip([169, 270, 273, 311], [0.0189, 0.09468, 0.107, 0.7706]): _vg.add([_i], _w, 'REPLACE')
_vg = ob_cat_001.vertex_groups.new(name='brow.T.R.001')
for _i, _w in zip([170, 184, 271], [0.2365, 0.01433, 0.03439]): _vg.add([_i], _w, 'REPLACE')
_vg = ob_cat_001.vertex_groups.new(name='brow.T.R.002')
for _i, _w in zip([170, 184, 271], [0.2365, 0.01433, 0.03439]): _vg.add([_i], _w, 'REPLACE')
_vg = ob_cat_001.vertex_groups.new(name='brow.T.R.003')
_vg = ob_cat_001.vertex_groups.new(name='eye.L')
_vg = ob_cat_001.vertex_groups.new(name='eye.R')
_vg = ob_cat_001.vertex_groups.new(name='cheek.T.L')
for _i, _w in zip([14, 47, 128, 131], [0.0573, 0.07717, 0.6214, 0.04626]): _vg.add([_i], _w, 'REPLACE')
_vg = ob_cat_001.vertex_groups.new(name='cheek.T.L.001')
_vg = ob_cat_001.vertex_groups.new(name='nose.L')
_vg = ob_cat_001.vertex_groups.new(name='nose.L.001')
for _i, _w in zip([203], [0.2385]): _vg.add([_i], _w, 'REPLACE')
_vg = ob_cat_001.vertex_groups.new(name='cheek.T.R')
for _i, _w in zip([168, 205, 306], [0.03123, 0.01671, 0.4207]): _vg.add([_i], _w, 'REPLACE')
_vg = ob_cat_001.vertex_groups.new(name='cheek.T.R.001')
for _i, _w in zip([168, 184, 205, 207, 306, 310], [0.03364, 0.02287, 0.07279, 0.7987, 0.4317, 0.0367]): _vg.add([_i], _w, 'REPLACE')
_vg = ob_cat_001.vertex_groups.new(name='nose.R')
_vg = ob_cat_001.vertex_groups.new(name='nose.R.001')
for _i, _w in zip([203], [0.2385]): _vg.add([_i], _w, 'REPLACE')
_vg = ob_cat_001.vertex_groups.new(name='teeth.T')
_vg = ob_cat_001.vertex_groups.new(name='teeth.B')
_vg = ob_cat_001.vertex_groups.new(name='tongue')
_vg = ob_cat_001.vertex_groups.new(name='tongue.001')
_vg = ob_cat_001.vertex_groups.new(name='tongue.002')
_vg = ob_cat_001.vertex_groups.new(name='Breast.C')
for _i, _w in zip([24, 36, 45, 133, 137, 145, 175, 180, 192, 201], [0.008574, 0.07989, 0.06462, 0.111, 0.07967, 0.9987, 0.3883, 0.00797, 0.07524, 0.06345]): _vg.add([_i], _w, 'REPLACE')
_vg = ob_cat_001.vertex_groups.new(name='shoulder.L')
for _i, _w in zip([0, 2, 8, 9, 10, 11, 12, 13, 20, 22, 25, 26, 30, 32, 35, 38, 39, 42, 44, 77, 79, 97, 103, 104, 106, 107, 109, 112, 114, 117, 119, 120, 133, 141, 142, 143, 144, 146, 153, 174, 176, 181, 182, 186, 195, 200, 285], [0.6874, 0.07307, 0.03672, 0.2478, 0.2734, 0.789, 0.01622, 0.1744, 0.6443, 0.6913, 0.7829, 0.5408, 0.2114, 0.05296, 0.6832, 0.02453, 0.1426, 0.1761, 0.7192, 0.03706, 0.01066, 0.104, 0.1784, 0.01722, 0.2759, 0.708, 0.5572, 0.5429, 0.05278, 0.2212, 0.1425, 0.4956, 0.1329, 0.004296, 0.1354, 0.04665, 0.4584, 0.07107, 0.2603, 0.006433, 0.4504, 0.08111, 0.1039, 0.05888, 0.0212, 0.08835, 0.0875]): _vg.add([_i], _w, 'REPLACE')
_vg = ob_cat_001.vertex_groups.new(name='upper_arm.L')
for _i, _w in zip([0, 4, 5, 9, 11, 12, 21, 22, 23, 24, 35, 36, 45, 103, 106, 107, 109, 112, 114, 115, 117, 119, 120, 137, 175, 180, 201], [0.1846, 0.2851, 0.03433, 0.001677, 0.02013, 0.9274, 0.7544, 0.02638, 0.0201, 0.2532, 0.1053, 0.8654, 0.6244, 0.08773, 0.008177, 0.1517, 0.1817, 0.1148, 0.2095, 0.02496, 0.7291, 0.6159, 0.03139, 0.1194, 0.1981, 0.03813, 0.03803]): _vg.add([_i], _w, 'REPLACE')
_vg = ob_cat_001.vertex_groups.new(name='forearm.L')
for _i, _w in zip([4, 21, 24, 36, 45, 51, 52, 53, 54, 57, 58, 93, 94, 95, 96, 175], [0.002361, 0.0622, 0.03283, 0.0146, 0.126, 0.971, 0.9824, 0.9845, 0.9792, 0.05351, 0.05757, 0.9749, 0.97, 0.969, 0.974, 0.02946]): _vg.add([_i], _w, 'REPLACE')
_vg = ob_cat_001.vertex_groups.new(name='hand.L')
_vg = ob_cat_001.vertex_groups.new(name='f_toe.L')
_vg = ob_cat_001.vertex_groups.new(name='f_palm.004.L')
for _i, _w in zip([56, 57, 58], [0.01314, 0.6966, 0.09967]): _vg.add([_i], _w, 'REPLACE')
_vg = ob_cat_001.vertex_groups.new(name='f_pinky.001.L')
_vg = ob_cat_001.vertex_groups.new(name='f_pinky.002.L')
_vg = ob_cat_001.vertex_groups.new(name='f_palm.001.L')
_vg = ob_cat_001.vertex_groups.new(name='f_index.001.L')
for _i, _w in zip([55, 56, 57, 58], [0.9339, 0.0286, 0.0006626, 0.1518]): _vg.add([_i], _w, 'REPLACE')
_vg = ob_cat_001.vertex_groups.new(name='f_index.002.L')
_vg = ob_cat_001.vertex_groups.new(name='f_palm.002.L')
for _i, _w in zip([57, 58], [0.08628, 0.6666]): _vg.add([_i], _w, 'REPLACE')
_vg = ob_cat_001.vertex_groups.new(name='f_middle.001.L')
_vg = ob_cat_001.vertex_groups.new(name='f_middle.002.L')
_vg = ob_cat_001.vertex_groups.new(name='f_palm.003.L')
for _i, _w in zip([55, 56, 57], [0.008907, 0.9118, 0.1382]): _vg.add([_i], _w, 'REPLACE')
_vg = ob_cat_001.vertex_groups.new(name='f_ring.001.L')
_vg = ob_cat_001.vertex_groups.new(name='f_ring.002.L')
_vg = ob_cat_001.vertex_groups.new(name='shoulder.R')
for _i, _w in zip([20, 25, 26, 30, 39, 44, 133, 141, 142, 143, 144, 146, 153, 154, 156, 162, 163, 164, 165, 166, 167, 174, 176, 178, 181, 182, 186, 188, 191, 194, 195, 198, 200, 248, 269, 276, 277, 279, 280, 282, 285, 287, 289, 292, 294, 295], [0.007096, 0.08113, 0.1041, 0.05889, 0.0247, 0.08836, 0.1352, 0.004332, 0.1354, 0.04867, 0.4582, 0.06858, 0.2591, 0.7163, 0.07491, 0.03691, 0.2484, 0.2722, 0.7918, 0.01902, 0.1598, 0.642, 0.4504, 0.6929, 0.7827, 0.5377, 0.2116, 0.06156, 0.6927, 0.0246, 0.1304, 0.1773, 0.7194, 0.02367, 0.09764, 0.1795, 0.01751, 0.2749, 0.7294, 0.5623, 0.09153, 0.6751, 0.0526, 0.2076, 0.141, 0.5246]): _vg.add([_i], _w, 'REPLACE')
_vg = ob_cat_001.vertex_groups.new(name='upper_arm.R')
for _i, _w in zip([24, 45, 137, 154, 158, 159, 163, 165, 166, 175, 177, 178, 179, 180, 191, 192, 201, 276, 279, 280, 282, 287, 289, 290, 292, 294, 295], [0.03887, 0.03947, 0.1201, 0.1734, 0.2854, 0.03446, 0.000837, 0.01599, 0.9248, 0.1996, 0.7544, 0.02422, 0.02033, 0.2545, 0.1021, 0.8731, 0.6287, 0.08692, 0.01293, 0.1392, 0.1784, 0.06563, 0.2094, 0.02493, 0.7311, 0.6155, 0.01288]): _vg.add([_i], _w, 'REPLACE')
_vg = ob_cat_001.vertex_groups.new(name='forearm.R')
for _i, _w in zip([158, 175, 177, 180, 192, 201, 210, 211, 212, 213, 216, 217, 264, 265, 266, 267], [0.002106, 0.02871, 0.06205, 0.03208, 0.011, 0.1247, 0.974, 0.9804, 0.9829, 0.9813, 0.05362, 0.02708, 0.9715, 0.9731, 0.9721, 0.9712]): _vg.add([_i], _w, 'REPLACE')
_vg = ob_cat_001.vertex_groups.new(name='hand.R')
for _i, _w in zip([214, 216, 217], [0.008873, 0.05424, 0.3947]): _vg.add([_i], _w, 'REPLACE')
_vg = ob_cat_001.vertex_groups.new(name='f_toe.R')
for _i, _w in zip([214, 216, 217], [0.008873, 0.05424, 0.3947]): _vg.add([_i], _w, 'REPLACE')
_vg = ob_cat_001.vertex_groups.new(name='f_palm.004.R')
for _i, _w in zip([216, 217], [0.6715, 0.06255]): _vg.add([_i], _w, 'REPLACE')
_vg = ob_cat_001.vertex_groups.new(name='f_pinky.001.R')
for _i, _w in zip([214, 215, 216], [0.0665, 0.9358, 0.1501]): _vg.add([_i], _w, 'REPLACE')
_vg = ob_cat_001.vertex_groups.new(name='f_pinky.002.R')
_vg = ob_cat_001.vertex_groups.new(name='f_palm.001.R')
_vg = ob_cat_001.vertex_groups.new(name='f_index.001.R')
_vg = ob_cat_001.vertex_groups.new(name='f_index.002.R')
_vg = ob_cat_001.vertex_groups.new(name='f_palm.002.R')
for _i, _w in zip([214, 215, 217], [0.8483, 0.002764, 0.08886]): _vg.add([_i], _w, 'REPLACE')
_vg = ob_cat_001.vertex_groups.new(name='f_middle.001.R')
_vg = ob_cat_001.vertex_groups.new(name='f_middle.002.R')
_vg = ob_cat_001.vertex_groups.new(name='f_palm.003.R')
_vg = ob_cat_001.vertex_groups.new(name='f_ring.001.R')
_vg = ob_cat_001.vertex_groups.new(name='f_ring.002.R')
_vg = ob_cat_001.vertex_groups.new(name='belly.C')
for _i, _w in zip([4, 5, 8, 21, 23, 24, 45, 103, 104, 114, 115, 119, 122, 124, 126, 127, 137, 138, 158, 159, 162, 175, 177, 179, 180, 201, 276, 277, 289, 290, 294, 297, 299, 301, 303, 304], [0.4063, 0.6893, 0.009669, 0.07746, 0.7539, 0.5067, 0.1002, 0.05823, 0.1164, 0.1672, 0.5464, 0.05024, 0.0979, 0.09996, 0.009003, 0.09014, 0.5581, 0.8311, 0.4063, 0.6892, 0.009671, 0.1117, 0.07746, 0.7539, 0.5065, 0.09931, 0.05824, 0.1164, 0.1672, 0.5464, 0.05036, 0.08144, 0.09792, 0.09995, 0.009007, 0.09014]): _vg.add([_i], _w, 'REPLACE')
_vg = ob_cat_001.vertex_groups.new(name='pelvis.L')
for _i, _w in zip([3, 7, 8, 19, 37, 38, 43, 102, 104, 105, 108, 113, 116, 118, 123, 125, 126, 127, 140, 141, 152, 193, 194, 298, 302], [0.08933, 0.8836, 0.1118, 0.5253, 0.9103, 0.1101, 0.2176, 0.03535, 0.03593, 0.1385, 0.1502, 0.009139, 0.008326, 0.03622, 0.7499, 0.6959, 0.1483, 0.01196, 0.45, 0.06427, 0.05307, 0.02095, 0.01095, 0.263, 0.07242]): _vg.add([_i], _w, 'REPLACE')
_vg = ob_cat_001.vertex_groups.new(name='thigh.L')
for _i, _w in zip([1, 3, 5, 6, 7, 8, 18, 19, 23, 34, 41, 43, 100, 102, 104, 105, 108, 113, 115, 116, 118, 121, 122, 123, 124, 125, 126, 127, 134, 138, 139, 286, 297, 301], [0.08635, 0.02392, 0.1197, 0.1714, 0.06933, 0.04458, 0.1198, 0.1244, 0.08918, 0.03722, 0.003122, 0.009516, 0.01071, 0.08739, 0.1193, 0.7639, 0.5579, 0.1359, 0.1446, 0.7229, 0.5259, 0.05208, 0.645, 0.09976, 0.5504, 0.01512, 0.6739, 0.7333, 0.001696, 0.02024, 0.005183, 0.001002, 0.2399, 0.06328]): _vg.add([_i], _w, 'REPLACE')
_vg = ob_cat_001.vertex_groups.new(name='shin.L')
for _i, _w in zip([1, 5, 6, 18, 23, 33, 34, 41, 59, 60, 61, 85, 86, 87, 88, 105, 108, 113, 116, 118, 121, 122, 124, 127, 134, 139, 151, 189, 190, 297, 301], [0.1847, 0.006236, 0.7684, 0.65, 0.006052, 0.2894, 0.09946, 0.8905, 0.008769, 0.05044, 0.08058, 0.8462, 0.9211, 0.8806, 0.5217, 0.02, 0.05932, 0.04005, 0.1841, 0.223, 0.01167, 0.1728, 0.1961, 0.07247, 0.06308, 0.2712, 0.1157, 0.03103, 0.02889, 0.1985, 0.05473]): _vg.add([_i], _w, 'REPLACE')
_vg = ob_cat_001.vertex_groups.new(name='foot.L')
for _i, _w in zip([18, 59, 60, 61, 62, 64, 65, 85, 86, 87, 88, 89, 90, 91, 92], [0.06619, 0.9618, 0.9514, 0.9136, 0.9829, 0.05007, 0.06633, 0.1004, 0.06639, 0.104, 0.4702, 0.944, 0.8517, 0.936, 0.8389]): _vg.add([_i], _w, 'REPLACE')
_vg = ob_cat_001.vertex_groups.new(name='r_toe.L')
for _i, _w in zip([64, 65, 89, 90], [0.06431, 0.8121, 0.02325, 0.05956]): _vg.add([_i], _w, 'REPLACE')
_vg = ob_cat_001.vertex_groups.new(name='r_palm.001.L')
_vg = ob_cat_001.vertex_groups.new(name='r_index.001.L')
_vg = ob_cat_001.vertex_groups.new(name='r_index.002.L')
for _i, _w in zip([63, 65, 66, 90], [0.002603, 0.004179, 0.9466, 0.05942]): _vg.add([_i], _w, 'REPLACE')
_vg = ob_cat_001.vertex_groups.new(name='r_palm.002.L')
_vg = ob_cat_001.vertex_groups.new(name='r_middle.001.L')
_vg = ob_cat_001.vertex_groups.new(name='r_middle.002.L')
_vg = ob_cat_001.vertex_groups.new(name='r_palm.003.L')
for _i, _w in zip([64, 65, 91], [0.8302, 0.08744, 0.08403]): _vg.add([_i], _w, 'REPLACE')
_vg = ob_cat_001.vertex_groups.new(name='r_ring.001.L')
_vg = ob_cat_001.vertex_groups.new(name='r_ring.002.L')
for _i, _w in zip([63, 64, 66, 92], [0.9439, 0.05143, 0.01432, 0.1261]): _vg.add([_i], _w, 'REPLACE')
_vg = ob_cat_001.vertex_groups.new(name='r_palm.004.L')
_vg = ob_cat_001.vertex_groups.new(name='r_pinky.001.L')
_vg = ob_cat_001.vertex_groups.new(name='r_pinky.002.L')
_vg = ob_cat_001.vertex_groups.new(name='pelvis.R')
for _i, _w in zip([37, 38, 125, 140, 141, 152, 157, 161, 162, 173, 193, 194, 199, 275, 277, 278, 281, 288, 291, 293, 298, 300, 302, 303, 304], [0.02095, 0.01095, 0.07242, 0.45, 0.06427, 0.05315, 0.1028, 0.8838, 0.1118, 0.528, 0.9103, 0.1101, 0.2182, 0.04949, 0.03595, 0.1386, 0.1515, 0.01372, 0.008553, 0.03743, 0.263, 0.7499, 0.6959, 0.1483, 0.01202]): _vg.add([_i], _w, 'REPLACE')
_vg = ob_cat_001.vertex_groups.new(name='thigh.R')
for _i, _w in zip([124, 134, 138, 139, 155, 157, 159, 160, 161, 162, 172, 173, 179, 190, 197, 199, 272, 275, 277, 278, 281, 286, 288, 290, 291, 293, 296, 297, 299, 300, 301, 302, 303, 304], [0.0633, 0.001835, 0.02025, 0.004911, 0.08664, 0.03971, 0.1197, 0.1738, 0.06943, 0.04459, 0.1205, 0.1259, 0.08919, 0.03749, 0.001872, 0.01007, 0.01106, 0.08811, 0.1193, 0.764, 0.5584, 0.001083, 0.1362, 0.1447, 0.7234, 0.5263, 0.05222, 0.2399, 0.6453, 0.09978, 0.5504, 0.01513, 0.6739, 0.7334]): _vg.add([_i], _w, 'REPLACE')
_vg = ob_cat_001.vertex_groups.new(name='shin.R')
for _i, _w in zip([33, 34, 124, 134, 139, 151, 155, 159, 160, 172, 179, 189, 190, 197, 218, 219, 220, 256, 257, 258, 259, 278, 281, 288, 291, 293, 296, 297, 299, 301, 304], [0.03161, 0.02909, 0.05487, 0.06321, 0.2722, 0.1163, 0.1846, 0.006176, 0.7652, 0.6489, 0.006084, 0.2911, 0.09959, 0.8934, 0.01734, 0.05269, 0.08149, 0.8565, 0.9242, 0.8771, 0.524, 0.01978, 0.05925, 0.04012, 0.1834, 0.2226, 0.01191, 0.1987, 0.1724, 0.1964, 0.07227]): _vg.add([_i], _w, 'REPLACE')
_vg = ob_cat_001.vertex_groups.new(name='foot.R')
for _i, _w in zip([172, 218, 219, 220, 221, 223, 224, 256, 257, 258, 259, 260, 261, 262, 263], [0.06605, 0.9165, 0.9778, 0.9169, 0.9773, 0.0382, 0.01307, 0.09338, 0.06358, 0.1048, 0.4681, 0.9057, 0.08919, 0.8305, 0.1421]): _vg.add([_i], _w, 'REPLACE')
_vg = ob_cat_001.vertex_groups.new(name='r_toe.R')
for _i, _w in zip([223, 224, 260, 261], [0.06846, 0.819, 0.02216, 0.05864]): _vg.add([_i], _w, 'REPLACE')
_vg = ob_cat_001.vertex_groups.new(name='r_palm.001.R')
_vg = ob_cat_001.vertex_groups.new(name='r_index.001.R')
_vg = ob_cat_001.vertex_groups.new(name='r_index.002.R')
for _i, _w in zip([224, 225, 261], [0.001137, 0.9322, 0.05667]): _vg.add([_i], _w, 'REPLACE')
_vg = ob_cat_001.vertex_groups.new(name='r_palm.002.R')
for _i, _w in zip([224, 260, 261, 263], [0.007378, 0.0003343, 0.682, 0.08255]): _vg.add([_i], _w, 'REPLACE')
_vg = ob_cat_001.vertex_groups.new(name='r_middle.001.R')
_vg = ob_cat_001.vertex_groups.new(name='r_middle.002.R')
_vg = ob_cat_001.vertex_groups.new(name='r_palm.003.R')
for _i, _w in zip([218, 261, 262, 263], [0.02213, 0.0868, 0.09057, 0.6363]): _vg.add([_i], _w, 'REPLACE')
_vg = ob_cat_001.vertex_groups.new(name='r_ring.001.R')
_vg = ob_cat_001.vertex_groups.new(name='r_ring.002.R')
for _i, _w in zip([222, 223, 225, 263], [0.9902, 0.05678, 0.03447, 0.1129]): _vg.add([_i], _w, 'REPLACE')
_vg = ob_cat_001.vertex_groups.new(name='r_palm.004.R')
for _i, _w in zip([223, 224, 262], [0.8196, 0.08332, 0.08773]): _vg.add([_i], _w, 'REPLACE')
_vg = ob_cat_001.vertex_groups.new(name='r_pinky.001.R')
_vg = ob_cat_001.vertex_groups.new(name='r_pinky.002.R')
_vg = ob_cat_001.vertex_groups.new(name='pelvis.C')
for _i, _w in zip([1, 3, 18, 33, 34, 41, 85, 100, 102, 108, 113, 118, 121, 134, 139, 151, 155, 157, 172, 189, 190, 197, 256, 272, 274, 275, 281, 286, 288, 293, 296, 297], [0.4671, 0.01008, 0.1202, 0.5891, 0.566, 0.03675, 0.03987, 0.08459, 0.1268, 0.05787, 0.4058, 0.09278, 0.2506, 0.5867, 0.3864, 0.698, 0.4671, 0.02529, 0.1207, 0.5886, 0.5661, 0.0345, 0.03406, 0.08763, 0.08664, 0.1252, 0.05806, 0.2349, 0.4054, 0.09291, 0.2513, 0.01046]): _vg.add([_i], _w, 'REPLACE')
_m = ob_cat_001.modifiers.new('Armature', 'ARMATURE')
_m.object = ob_rig
_m = ob_cat_001.modifiers.new('Subsurf', 'SUBSURF')
_m.uv_smooth = 'PRESERVE_CORNERS'
_m.quality = 2
_m.levels = 2
_m.show_only_control_edges = False
ob_rig.location = (-5.07e-16, 0.1087, -2.283)
ob_rig.scale = (11.38, 11.38, 11.38)
ob_rig.show_in_front = True
ob_rig.lineart.crease_threshold = 0.0
ob_sun.location = (0.0, 0.0, 0.0)
ob_sun.rotation_euler = (-0.03528, 0.9752, -0.6912)
ob_sun.lineart.crease_threshold = 0.0
ob_camera.location = (10.0, 0.0, 0.0)
ob_camera.rotation_euler = (1.571, 0.0, 1.571)
ob_camera.lineart.crease_threshold = 0.0

# ---- collection membership
col_collection_1.objects.link(ob_cat)
col_collection_2.objects.link(ob_cat_001)
col_collection_3.objects.link(ob_rig)
col_collection_11.objects.link(ob_sun)
col_collection_11.objects.link(ob_camera)

# ---- scene / render settings (as saved in the file)
scene.camera = ob_camera
scene.frame_start = 0; scene.frame_end = 29; scene.frame_set(0)
scene.render.engine = 'BLENDER_EEVEE_NEXT'
scene.render.image_settings.file_format = 'FFMPEG'
scene.render.resolution_x = 1280
scene.render.resolution_y = 720
scene.render.resolution_percentage = 50
scene.render.dither_intensity = 0.0
scene.render.film_transparent = True
scene.render.use_freestyle = True
scene.render.use_border = True
scene.render.line_thickness = 2.0
scene.cycles.use_denoising = False
scene.cycles.samples = 64
scene.cycles.sampling_pattern = 'TABULATED_SOBOL'
scene.cycles.light_sampling_threshold = 0.0
scene.cycles.use_adaptive_sampling = False
scene.cycles.use_light_tree = False
scene.cycles.caustics_reflective = False
scene.cycles.caustics_refractive = False
scene.cycles.blur_glossy = 0.0
scene.cycles.max_bounces = 8
scene.cycles.diffuse_bounces = 1
scene.cycles.transmission_bounces = 8
scene.cycles.volume_bounces = 2
scene.cycles.sample_clamp_direct = 8.0
scene.cycles.sample_clamp_indirect = 8.0
scene.view_settings.view_transform = 'Filmic'
bpy.context.view_layer.update()
